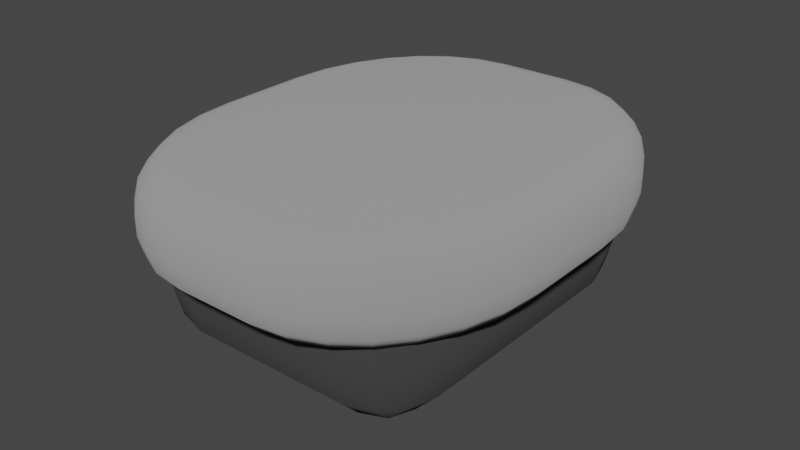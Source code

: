 # Source: RobotBody.blend  (saved by Blender 3.4.6; exported with 4.5.12 LTS)
import bpy
from mathutils import Matrix  # noqa: F401  (used for matrix-valued properties, if any)

bpy.ops.wm.read_factory_settings(use_empty=True)
scene = bpy.context.scene
scene.name = 'Scene'

# ---- collections
col_robot_underbody = bpy.data.collections.new('Robot Underbody'); scene.collection.children.link(col_robot_underbody)

# ---- materials (node trees are filled in below, after node groups)
mat_plattform = bpy.data.materials.new('Plattform')
mat_plattform.alpha_threshold = 0.0
mat_plattform.use_transparent_shadow = False
mat_plattform.roughness = 0.5
mat_plattform.line_color = (0.0, 0.0, 0.0, 1.0)
mat_underbody = bpy.data.materials.new('Underbody')
mat_underbody.alpha_threshold = 0.0
mat_underbody.use_transparent_shadow = False
mat_underbody.roughness = 0.5
mat_underbody.line_color = (0.0, 0.0, 0.0, 1.0)

# ---- node groups
ng_auto_smooth = bpy.data.node_groups.new('Auto Smooth', 'GeometryNodeTree')
_s = ng_auto_smooth.interface.new_socket(name='Geometry', in_out='OUTPUT', socket_type='NodeSocketGeometry')
_s = ng_auto_smooth.interface.new_socket(name='Geometry', in_out='INPUT', socket_type='NodeSocketGeometry')
_s = ng_auto_smooth.interface.new_socket(name='Angle', in_out='INPUT', socket_type='NodeSocketFloat')
_s.subtype = 'ANGLE'
_s.min_value = 0.0
_s.max_value = 3.142
ng_auto_smooth.is_modifier = True
_N = ng_auto_smooth.nodes; _L = ng_auto_smooth.links
n0 = _N.new('NodeGroupOutput'); n0.name = 'Group Output'; n0.location = (480, -100)
n1 = _N.new('NodeGroupInput'); n1.name = 'Group Input'; n1.location = (-420, -300)
n2 = _N.new('NodeGroupInput'); n2.name = 'Group Input.001'; n2.location = (-60, -100)
n3 = _N.new('GeometryNodeSetShadeSmooth'); n3.name = 'Set Shade Smooth'; n3.location = (120, -100)
n3.domain = 'EDGE'
n4 = _N.new('GeometryNodeSetShadeSmooth'); n4.name = 'Set Shade Smooth.001'; n4.location = (300, -100)
n5 = _N.new('GeometryNodeInputMeshEdgeAngle'); n5.name = 'Edge Angle'; n5.location = (-420, -220)
n6 = _N.new('GeometryNodeInputEdgeSmooth'); n6.name = 'Is Edge Smooth'; n6.location = (-60, -160)
n7 = _N.new('GeometryNodeInputShadeSmooth'); n7.name = 'Is Face Smooth'; n7.location = (-240, -340)
n8 = _N.new('FunctionNodeBooleanMath'); n8.name = 'Boolean Math'; n8.location = (-60, -220)
n9 = _N.new('FunctionNodeCompare'); n9.name = 'Compare'; n9.location = (-240, -180)
n9.operation = 'LESS_EQUAL'
_L.new(n5.outputs[0], n9.inputs[0])
_L.new(n4.outputs[0], n0.inputs[0])
_L.new(n1.outputs[1], n9.inputs[1])
_L.new(n9.outputs[0], n8.inputs[0])
_L.new(n7.outputs[0], n8.inputs[1])
_L.new(n2.outputs[0], n3.inputs[0])
_L.new(n6.outputs[0], n3.inputs[1])
_L.new(n3.outputs[0], n4.inputs[0])
_L.new(n8.outputs[0], n3.inputs[2])
n0.is_active_output = True

# ---- material node trees
mat_plattform.use_nodes = True; mat_plattform.node_tree.nodes.clear()
_N = mat_plattform.node_tree.nodes; _L = mat_plattform.node_tree.links
n0 = _N.new('ShaderNodeOutputMaterial'); n0.name = 'Material Output'; n0.location = (300, 300)
n1 = _N.new('ShaderNodeBsdfDiffuse'); n1.name = 'Diffuse BSDF'; n1.location = (10, 300)
n1.inputs[0].default_value = (0.3, 0.3, 0.3, 1.0)
n1.inputs[1].default_value = 0.5
_L.new(n1.outputs[0], n0.inputs[0])
n0.is_active_output = True
mat_underbody.use_nodes = True; mat_underbody.node_tree.nodes.clear()
_N = mat_underbody.node_tree.nodes; _L = mat_underbody.node_tree.links
n0 = _N.new('ShaderNodeOutputMaterial'); n0.name = 'Material Output'; n0.location = (300, 300)
n1 = _N.new('ShaderNodeBsdfDiffuse'); n1.name = 'Diffuse BSDF'; n1.location = (10, 300)
n1.inputs[0].default_value = (0.04955, 0.04955, 0.04955, 1.0)
n1.inputs[1].default_value = 0.5
_L.new(n1.outputs[0], n0.inputs[0])
n0.is_active_output = True

# ---- world
world_world = bpy.data.worlds.new('World'); scene.world = world_world
world_world.use_nodes = True; world_world.node_tree.nodes.clear()
_N = world_world.node_tree.nodes; _L = world_world.node_tree.links
n0 = _N.new('ShaderNodeOutputWorld'); n0.name = 'World Output'; n0.location = (300, 300)
n1 = _N.new('ShaderNodeBackground'); n1.name = 'Background'; n1.location = (10, 300)
n1.inputs[0].default_value = (0.05088, 0.05088, 0.05088, 1.0)
_L.new(n1.outputs[0], n0.inputs[0])
n0.is_active_output = True
world_world.color = (0.05088, 0.05088, 0.05088)
world_world.use_sun_shadow = False
world_world.sun_shadow_jitter_overblur = 0.0

# ---- meshes
me_cube_004 = bpy.data.meshes.new('Cube.004')
me_cube_004.from_pydata([(-0.4775, -2.1, -0.5), (-0.5, -2.5, -0.1), (-0.4888, -2.3, -0.4464), (-0.497, -2.446, -0.3), (-2.1, -0.4775, -0.5), (-2.5, -0.5, -0.1), (-2.3, -0.4888, -0.4464), (-2.446, -0.497, -0.3), (-0.8555, -2.057, -0.5), (-0.945, -2.45, -0.1), (-0.9003, -2.254, -0.4464), (-0.933, -2.397, -0.3), (-1.193, -1.939, -0.5), (-1.368, -2.302, -0.1), (-1.28, -2.121, -0.4464), (-1.344, -2.253, -0.3), (-1.496, -1.749, -0.5), (-1.747, -2.064, -0.1), (-1.621, -1.906, -0.4464), (-1.713, -2.021, -0.3), (-1.749, -1.496, -0.5), (-2.064, -1.747, -0.1), (-1.906, -1.621, -0.4464), (-2.021, -1.713, -0.3), (-1.939, -1.193, -0.5), (-2.302, -1.368, -0.1), (-2.121, -1.28, -0.4464), (-2.253, -1.344, -0.3), (-2.057, -0.8555, -0.5), (-2.45, -0.945, -0.1), (-2.254, -0.9003, -0.4464), (-2.397, -0.933, -0.3), (-2.1, -0.4775, 0.5), (-2.5, -0.5, 0.1), (-2.3, -0.4888, 0.4464), (-2.446, -0.497, 0.3), (-0.4775, -2.1, 0.5), (-0.5, -2.5, 0.1), (-0.4888, -2.3, 0.4464), (-0.497, -2.446, 0.3), (-2.057, -0.8555, 0.5), (-2.45, -0.945, 0.1), (-2.254, -0.9003, 0.4464), (-2.397, -0.933, 0.3), (-1.939, -1.193, 0.5), (-2.302, -1.368, 0.1), (-2.121, -1.28, 0.4464), (-2.253, -1.344, 0.3), (-1.749, -1.496, 0.5), (-2.064, -1.747, 0.1), (-1.906, -1.621, 0.4464), (-2.021, -1.713, 0.3), (-1.496, -1.749, 0.5), (-1.747, -2.064, 0.1), (-1.621, -1.906, 0.4464), (-1.713, -2.021, 0.3), (-1.193, -1.939, 0.5), (-1.368, -2.302, 0.1), (-1.28, -2.121, 0.4464), (-1.344, -2.253, 0.3), (-0.8555, -2.057, 0.5), (-0.945, -2.45, 0.1), (-0.9003, -2.254, 0.4464), (-0.933, -2.397, 0.3), (-2.1, 0.4775, -0.5), (-2.5, 0.5, -0.1), (-2.3, 0.4888, -0.4464), (-2.446, 0.497, -0.3), (-0.4775, 2.1, -0.5), (-0.5, 2.5, -0.1), (-0.4888, 2.3, -0.4464), (-0.497, 2.446, -0.3), (-2.057, 0.8555, -0.5), (-2.45, 0.945, -0.1), (-2.254, 0.9003, -0.4464), (-2.397, 0.933, -0.3), (-1.939, 1.193, -0.5), (-2.302, 1.368, -0.1), (-2.121, 1.28, -0.4464), (-2.253, 1.344, -0.3), (-1.749, 1.496, -0.5), (-2.064, 1.747, -0.1), (-1.906, 1.621, -0.4464), (-2.021, 1.713, -0.3), (-1.496, 1.749, -0.5), (-1.747, 2.064, -0.1), (-1.621, 1.906, -0.4464), (-1.713, 2.021, -0.3), (-1.193, 1.939, -0.5), (-1.368, 2.302, -0.1), (-1.28, 2.121, -0.4464), (-1.344, 2.253, -0.3), (-0.8555, 2.057, -0.5), (-0.945, 2.45, -0.1), (-0.9003, 2.254, -0.4464), (-0.933, 2.397, -0.3), (-0.4775, 2.1, 0.5), (-0.5, 2.5, 0.1), (-0.4888, 2.3, 0.4464), (-0.497, 2.446, 0.3), (-2.1, 0.4775, 0.5), (-2.5, 0.5, 0.1), (-2.3, 0.4888, 0.4464), (-2.446, 0.497, 0.3), (-0.8555, 2.057, 0.5), (-0.945, 2.45, 0.1), (-0.9003, 2.254, 0.4464), (-0.933, 2.397, 0.3), (-1.193, 1.939, 0.5), (-1.368, 2.302, 0.1), (-1.28, 2.121, 0.4464), (-1.344, 2.253, 0.3), (-1.496, 1.749, 0.5), (-1.747, 2.064, 0.1), (-1.621, 1.906, 0.4464), (-1.713, 2.021, 0.3), (-1.749, 1.496, 0.5), (-2.064, 1.747, 0.1), (-1.906, 1.621, 0.4464), (-2.021, 1.713, 0.3), (-1.939, 1.193, 0.5), (-2.302, 1.368, 0.1), (-2.121, 1.28, 0.4464), (-2.253, 1.344, 0.3), (-2.057, 0.8555, 0.5), (-2.45, 0.945, 0.1), (-2.254, 0.9003, 0.4464), (-2.397, 0.933, 0.3), (2.1, -0.4775, -0.5), (2.5, -0.5, -0.1), (2.3, -0.4888, -0.4464), (2.446, -0.497, -0.3), (0.4775, -2.1, -0.5), (0.5, -2.5, -0.1), (0.4888, -2.3, -0.4464), (0.497, -2.446, -0.3), (2.057, -0.8555, -0.5), (2.45, -0.945, -0.1), (2.254, -0.9003, -0.4464), (2.397, -0.933, -0.3), (1.939, -1.193, -0.5), (2.302, -1.368, -0.1), (2.121, -1.28, -0.4464), (2.253, -1.344, -0.3), (1.749, -1.496, -0.5), (2.064, -1.747, -0.1), (1.906, -1.621, -0.4464), (2.021, -1.713, -0.3), (1.496, -1.749, -0.5), (1.747, -2.064, -0.1), (1.621, -1.906, -0.4464), (1.713, -2.021, -0.3), (1.193, -1.939, -0.5), (1.368, -2.302, -0.1), (1.28, -2.121, -0.4464), (1.344, -2.253, -0.3), (0.8555, -2.057, -0.5), (0.945, -2.45, -0.1), (0.9003, -2.254, -0.4464), (0.933, -2.397, -0.3), (0.4775, -2.1, 0.5), (0.5, -2.5, 0.1), (0.4888, -2.3, 0.4464), (0.497, -2.446, 0.3), (2.1, -0.4775, 0.5), (2.5, -0.5, 0.1), (2.3, -0.4888, 0.4464), (2.446, -0.497, 0.3), (0.8555, -2.057, 0.5), (0.945, -2.45, 0.1), (0.9003, -2.254, 0.4464), (0.933, -2.397, 0.3), (1.193, -1.939, 0.5), (1.368, -2.302, 0.1), (1.28, -2.121, 0.4464), (1.344, -2.253, 0.3), (1.496, -1.749, 0.5), (1.747, -2.064, 0.1), (1.621, -1.906, 0.4464), (1.713, -2.021, 0.3), (1.749, -1.496, 0.5), (2.064, -1.747, 0.1), (1.906, -1.621, 0.4464), (2.021, -1.713, 0.3), (1.939, -1.193, 0.5), (2.302, -1.368, 0.1), (2.121, -1.28, 0.4464), (2.253, -1.344, 0.3), (2.057, -0.8555, 0.5), (2.45, -0.945, 0.1), (2.254, -0.9003, 0.4464), (2.397, -0.933, 0.3), (0.4775, 2.1, -0.5), (0.5, 2.5, -0.1), (0.4888, 2.3, -0.4464), (0.497, 2.446, -0.3), (2.1, 0.4775, -0.5), (2.5, 0.5, -0.1), (2.3, 0.4888, -0.4464), (2.446, 0.497, -0.3), (0.8555, 2.057, -0.5), (0.945, 2.45, -0.1), (0.9003, 2.254, -0.4464), (0.933, 2.397, -0.3), (1.193, 1.939, -0.5), (1.368, 2.302, -0.1), (1.28, 2.121, -0.4464), (1.344, 2.253, -0.3), (1.496, 1.749, -0.5), (1.747, 2.064, -0.1), (1.621, 1.906, -0.4464), (1.713, 2.021, -0.3), (1.749, 1.496, -0.5), (2.064, 1.747, -0.1), (1.906, 1.621, -0.4464), (2.021, 1.713, -0.3), (1.939, 1.193, -0.5), (2.302, 1.368, -0.1), (2.121, 1.28, -0.4464), (2.253, 1.344, -0.3), (2.057, 0.8555, -0.5), (2.45, 0.945, -0.1), (2.254, 0.9003, -0.4464), (2.397, 0.933, -0.3), (2.1, 0.4775, 0.5), (2.5, 0.5, 0.1), (2.3, 0.4888, 0.4464), (2.446, 0.497, 0.3), (0.4775, 2.1, 0.5), (0.5, 2.5, 0.1), (0.4888, 2.3, 0.4464), (0.497, 2.446, 0.3), (2.057, 0.8555, 0.5), (2.45, 0.945, 0.1), (2.254, 0.9003, 0.4464), (2.397, 0.933, 0.3), (1.939, 1.193, 0.5), (2.302, 1.368, 0.1), (2.121, 1.28, 0.4464), (2.253, 1.344, 0.3), (1.749, 1.496, 0.5), (2.064, 1.747, 0.1), (1.906, 1.621, 0.4464), (2.021, 1.713, 0.3), (1.496, 1.749, 0.5), (1.747, 2.064, 0.1), (1.621, 1.906, 0.4464), (1.713, 2.021, 0.3), (1.193, 1.939, 0.5), (1.368, 2.302, 0.1), (1.28, 2.121, 0.4464), (1.344, 2.253, 0.3), (0.8555, 2.057, 0.5), (0.945, 2.45, 0.1), (0.9003, 2.254, 0.4464), (0.933, 2.397, 0.3), (-1.078, -1.269, -1.546), (-1.078, -1.983, -0.8321), (-1.959, -1.269, -0.8321), (-1.078, -1.626, -1.451), (-1.518, -1.269, -1.451), (-1.499, -1.611, -1.358), (-1.518, -1.888, -0.8321), (-1.078, -1.888, -1.189), (-1.499, -1.795, -1.174), (-1.842, -1.269, -1.189), (-1.842, -1.626, -0.8321), (-1.727, -1.611, -1.174), (-1.078, -1.983, -0.6735), (-1.078, -1.269, 0.0405), (-1.959, -1.269, -0.6735), (-1.078, -1.888, -0.317), (-1.518, -1.888, -0.6735), (-1.499, -1.795, -0.332), (-1.518, -1.269, -0.05489), (-1.078, -1.626, -0.05489), (-1.499, -1.611, -0.1475), (-1.842, -1.626, -0.6735), (-1.842, -1.269, -0.317), (-1.727, -1.611, -0.332), (-1.078, 1.269, -1.546), (-1.959, 1.269, -0.8321), (-1.078, 1.983, -0.8321), (-1.518, 1.269, -1.451), (-1.078, 1.626, -1.451), (-1.499, 1.611, -1.358), (-1.842, 1.626, -0.8321), (-1.842, 1.269, -1.189), (-1.727, 1.611, -1.174), (-1.078, 1.888, -1.189), (-1.518, 1.888, -0.8321), (-1.499, 1.795, -1.174), (-1.078, 1.269, 0.0405), (-1.078, 1.983, -0.6735), (-1.959, 1.269, -0.6735), (-1.078, 1.626, -0.05489), (-1.518, 1.269, -0.05489), (-1.499, 1.611, -0.1475), (-1.518, 1.888, -0.6735), (-1.078, 1.888, -0.317), (-1.499, 1.795, -0.332), (-1.842, 1.269, -0.317), (-1.842, 1.626, -0.6735), (-1.727, 1.611, -0.332), (1.078, -1.269, -1.546), (1.959, -1.269, -0.8321), (1.078, -1.983, -0.8321), (1.518, -1.269, -1.451), (1.078, -1.626, -1.451), (1.499, -1.611, -1.358), (1.842, -1.626, -0.8321), (1.842, -1.269, -1.189), (1.727, -1.611, -1.174), (1.078, -1.888, -1.189), (1.518, -1.888, -0.8321), (1.499, -1.795, -1.174), (1.078, -1.269, 0.0405), (1.078, -1.983, -0.6735), (1.959, -1.269, -0.6735), (1.078, -1.626, -0.05489), (1.518, -1.269, -0.05489), (1.499, -1.611, -0.1475), (1.518, -1.888, -0.6735), (1.078, -1.888, -0.317), (1.499, -1.795, -0.332), (1.842, -1.269, -0.317), (1.842, -1.626, -0.6735), (1.727, -1.611, -0.332), (1.078, 1.269, -1.546), (1.078, 1.983, -0.8321), (1.959, 1.269, -0.8321), (1.078, 1.626, -1.451), (1.518, 1.269, -1.451), (1.499, 1.611, -1.358), (1.518, 1.888, -0.8321), (1.078, 1.888, -1.189), (1.499, 1.795, -1.174), (1.842, 1.269, -1.189), (1.842, 1.626, -0.8321), (1.727, 1.611, -1.174), (1.078, 1.269, 0.0405), (1.959, 1.269, -0.6735), (1.078, 1.983, -0.6735), (1.518, 1.269, -0.05489), (1.078, 1.626, -0.05489), (1.499, 1.611, -0.1475), (1.842, 1.626, -0.6735), (1.842, 1.269, -0.317), (1.727, 1.611, -0.332), (1.078, 1.888, -0.317), (1.518, 1.888, -0.6735), (1.499, 1.795, -0.332)], [], [(29, 41, 33, 5), (161, 133, 157, 169), (125, 73, 65, 101), (9, 61, 57, 13), (121, 77, 73, 125), (133, 161, 37, 1), (13, 57, 53, 17), (17, 53, 49, 21), (21, 49, 45, 25), (25, 45, 41, 29), (224, 232, 236, 240, 244, 248, 252, 228, 96, 104, 108, 112, 116, 120, 124, 100, 32, 40, 44, 48, 52, 56, 60, 36, 160, 168, 172, 176, 180, 184, 188, 164), (5, 33, 101, 65), (69, 97, 229, 193), (189, 137, 129, 165), (105, 93, 89, 109), (109, 89, 85, 113), (113, 85, 81, 117), (117, 81, 77, 121), (97, 69, 93, 105), (249, 205, 201, 253), (233, 221, 217, 237), (237, 217, 213, 241), (241, 213, 209, 245), (245, 209, 205, 249), (225, 197, 221, 233), (185, 141, 137, 189), (253, 201, 193, 229), (169, 157, 153, 173), (173, 153, 149, 177), (177, 149, 145, 181), (181, 145, 141, 185), (197, 225, 165, 129), (1, 37, 61, 9), (8, 0, 2, 10), (10, 2, 3, 11), (11, 3, 1, 9), (36, 60, 62, 38), (38, 62, 63, 39), (39, 63, 61, 37), (12, 8, 10, 14), (14, 10, 11, 15), (15, 11, 9, 13), (60, 56, 58, 62), (62, 58, 59, 63), (63, 59, 57, 61), (16, 12, 14, 18), (18, 14, 15, 19), (19, 15, 13, 17), (56, 52, 54, 58), (58, 54, 55, 59), (59, 55, 53, 57), (20, 16, 18, 22), (22, 18, 19, 23), (23, 19, 17, 21), (52, 48, 50, 54), (54, 50, 51, 55), (55, 51, 49, 53), (24, 20, 22, 26), (26, 22, 23, 27), (27, 23, 21, 25), (48, 44, 46, 50), (50, 46, 47, 51), (51, 47, 45, 49), (28, 24, 26, 30), (30, 26, 27, 31), (31, 27, 25, 29), (44, 40, 42, 46), (46, 42, 43, 47), (47, 43, 41, 45), (4, 28, 30, 6), (6, 30, 31, 7), (7, 31, 29, 5), (40, 32, 34, 42), (42, 34, 35, 43), (43, 35, 33, 41), (104, 96, 98, 106), (106, 98, 99, 107), (107, 99, 97, 105), (68, 92, 94, 70), (70, 94, 95, 71), (71, 95, 93, 69), (108, 104, 106, 110), (110, 106, 107, 111), (111, 107, 105, 109), (92, 88, 90, 94), (94, 90, 91, 95), (95, 91, 89, 93), (112, 108, 110, 114), (114, 110, 111, 115), (115, 111, 109, 113), (88, 84, 86, 90), (90, 86, 87, 91), (91, 87, 85, 89), (116, 112, 114, 118), (118, 114, 115, 119), (119, 115, 113, 117), (84, 80, 82, 86), (86, 82, 83, 87), (87, 83, 81, 85), (120, 116, 118, 122), (122, 118, 119, 123), (123, 119, 117, 121), (80, 76, 78, 82), (82, 78, 79, 83), (83, 79, 77, 81), (124, 120, 122, 126), (126, 122, 123, 127), (127, 123, 121, 125), (76, 72, 74, 78), (78, 74, 75, 79), (79, 75, 73, 77), (100, 124, 126, 102), (102, 126, 127, 103), (103, 127, 125, 101), (72, 64, 66, 74), (74, 66, 67, 75), (75, 67, 65, 73), (232, 224, 226, 234), (234, 226, 227, 235), (235, 227, 225, 233), (196, 220, 222, 198), (198, 222, 223, 199), (199, 223, 221, 197), (236, 232, 234, 238), (238, 234, 235, 239), (239, 235, 233, 237), (220, 216, 218, 222), (222, 218, 219, 223), (223, 219, 217, 221), (240, 236, 238, 242), (242, 238, 239, 243), (243, 239, 237, 241), (216, 212, 214, 218), (218, 214, 215, 219), (219, 215, 213, 217), (244, 240, 242, 246), (246, 242, 243, 247), (247, 243, 241, 245), (212, 208, 210, 214), (214, 210, 211, 215), (215, 211, 209, 213), (248, 244, 246, 250), (250, 246, 247, 251), (251, 247, 245, 249), (208, 204, 206, 210), (210, 206, 207, 211), (211, 207, 205, 209), (252, 248, 250, 254), (254, 250, 251, 255), (255, 251, 249, 253), (204, 200, 202, 206), (206, 202, 203, 207), (207, 203, 201, 205), (228, 252, 254, 230), (230, 254, 255, 231), (231, 255, 253, 229), (200, 192, 194, 202), (202, 194, 195, 203), (203, 195, 193, 201), (168, 160, 162, 170), (170, 162, 163, 171), (171, 163, 161, 169), (132, 156, 158, 134), (134, 158, 159, 135), (135, 159, 157, 133), (172, 168, 170, 174), (174, 170, 171, 175), (175, 171, 169, 173), (156, 152, 154, 158), (158, 154, 155, 159), (159, 155, 153, 157), (176, 172, 174, 178), (178, 174, 175, 179), (179, 175, 173, 177), (152, 148, 150, 154), (154, 150, 151, 155), (155, 151, 149, 153), (180, 176, 178, 182), (182, 178, 179, 183), (183, 179, 177, 181), (148, 144, 146, 150), (150, 146, 147, 151), (151, 147, 145, 149), (184, 180, 182, 186), (186, 182, 183, 187), (187, 183, 181, 185), (144, 140, 142, 146), (146, 142, 143, 147), (147, 143, 141, 145), (188, 184, 186, 190), (190, 186, 187, 191), (191, 187, 185, 189), (140, 136, 138, 142), (142, 138, 139, 143), (143, 139, 137, 141), (164, 188, 190, 166), (166, 190, 191, 167), (167, 191, 189, 165), (136, 128, 130, 138), (138, 130, 131, 139), (139, 131, 129, 137), (5, 65, 67, 7), (7, 67, 66, 6), (6, 66, 64, 4), (69, 193, 195, 71), (71, 195, 194, 70), (70, 194, 192, 68), (197, 129, 131, 199), (199, 131, 130, 198), (198, 130, 128, 196), (133, 1, 3, 135), (135, 3, 2, 134), (134, 2, 0, 132), (32, 100, 102, 34), (34, 102, 103, 35), (35, 103, 101, 33), (160, 36, 38, 162), (162, 38, 39, 163), (163, 39, 37, 161), (165, 225, 227, 167), (167, 227, 226, 166), (166, 226, 224, 164), (229, 97, 99, 231), (231, 99, 98, 230), (230, 98, 96, 228), (64, 72, 76, 80, 84, 88, 92, 68, 192, 200, 204, 208, 212, 216, 220, 196, 128, 136, 140, 144, 148, 152, 156, 132, 0, 8, 12, 16, 20, 24, 28, 4), (306, 317, 268, 257), (330, 341, 318, 305), (340, 292, 269, 316), (258, 270, 294, 281), (282, 293, 342, 329), (256, 259, 261, 260), (259, 263, 264, 261), (257, 262, 264, 263), (262, 266, 267, 264), (258, 265, 267, 266), (265, 260, 261, 267), (261, 264, 267), (268, 271, 273, 272), (271, 275, 276, 273), (269, 274, 276, 275), (274, 278, 279, 276), (270, 277, 279, 278), (277, 272, 273, 279), (273, 276, 279), (280, 283, 285, 284), (283, 287, 288, 285), (281, 286, 288, 287), (286, 290, 291, 288), (282, 289, 291, 290), (289, 284, 285, 291), (285, 288, 291), (292, 295, 297, 296), (295, 299, 300, 297), (293, 298, 300, 299), (298, 302, 303, 300), (294, 301, 303, 302), (301, 296, 297, 303), (297, 300, 303), (304, 307, 309, 308), (307, 311, 312, 309), (305, 310, 312, 311), (310, 314, 315, 312), (306, 313, 315, 314), (313, 308, 309, 315), (309, 312, 315), (316, 319, 321, 320), (319, 323, 324, 321), (317, 322, 324, 323), (322, 326, 327, 324), (318, 325, 327, 326), (325, 320, 321, 327), (321, 324, 327), (328, 331, 333, 332), (331, 335, 336, 333), (329, 334, 336, 335), (334, 338, 339, 336), (330, 337, 339, 338), (337, 332, 333, 339), (333, 336, 339), (340, 343, 345, 344), (343, 347, 348, 345), (341, 346, 348, 347), (346, 350, 351, 348), (342, 349, 351, 350), (349, 344, 345, 351), (345, 348, 351), (280, 256, 260, 283), (283, 260, 265, 287), (287, 265, 258, 281), (257, 268, 272, 262), (262, 272, 277, 266), (266, 277, 270, 258), (269, 292, 296, 274), (274, 296, 301, 278), (278, 301, 294, 270), (293, 282, 290, 298), (298, 290, 286, 302), (302, 286, 281, 294), (328, 280, 284, 331), (331, 284, 289, 335), (335, 289, 282, 329), (292, 340, 344, 295), (295, 344, 349, 299), (299, 349, 342, 293), (341, 330, 338, 346), (346, 338, 334, 350), (350, 334, 329, 342), (304, 328, 332, 307), (307, 332, 337, 311), (311, 337, 330, 305), (340, 316, 320, 343), (343, 320, 325, 347), (347, 325, 318, 341), (317, 306, 314, 322), (322, 314, 310, 326), (326, 310, 305, 318), (256, 304, 308, 259), (259, 308, 313, 263), (263, 313, 306, 257), (316, 269, 275, 319), (319, 275, 271, 323), (323, 271, 268, 317), (280, 328, 304, 256)])
me_cube_004.polygons.foreach_set('use_smooth', [True] * 324)
me_cube_004.polygons.foreach_set('material_index', [0, 0, 0, 0, 0, 0, 0, 0, 0, 0, 0, 0, 0, 0, 0, 0, 0, 0, 0, 0, 0, 0, 0, 0, 0, 0, 0, 0, 0, 0, 0, 0, 0, 0, 0, 0, 0, 0, 0, 0, 0, 0, 0, 0, 0, 0, 0, 0, 0, 0, 0, 0, 0, 0, 0, 0, 0, 0, 0, 0, 0, 0, 0, 0, 0, 0, 0, 0, 0, 0, 0, 0, 0, 0, 0, 0, 0, 0, 0, 0, 0, 0, 0, 0, 0, 0, 0, 0, 0, 0, 0, 0, 0, 0, 0, 0, 0, 0, 0, 0, 0, 0, 0, 0, 0, 0, 0, 0, 0, 0, 0, 0, 0, 0, 0, 0, 0, 0, 0, 0, 0, 0, 0, 0, 0, 0, 0, 0, 0, 0, 0, 0, 0, 0, 0, 0, 0, 0, 0, 0, 0, 0, 0, 0, 0, 0, 0, 0, 0, 0, 0, 0, 0, 0, 0, 0, 0, 0, 0, 0, 0, 0, 0, 0, 0, 0, 0, 0, 0, 0, 0, 0, 0, 0, 0, 0, 0, 0, 0, 0, 0, 0, 0, 0, 0, 0, 0, 0, 0, 0, 0, 0, 0, 0, 0, 0, 0, 0, 0, 0, 0, 0, 0, 0, 0, 0, 0, 0, 0, 0, 0, 0, 0, 0, 0, 0, 0, 0, 0, 0, 0, 0, 0, 0, 0, 0, 1, 1, 1, 1, 1, 1, 1, 1, 1, 1, 1, 1, 1, 1, 1, 1, 1, 1, 1, 1, 1, 1, 1, 1, 1, 1, 1, 1, 1, 1, 1, 1, 1, 1, 1, 1, 1, 1, 1, 1, 1, 1, 1, 1, 1, 1, 1, 1, 1, 1, 1, 1, 1, 1, 1, 1, 1, 1, 1, 1, 1, 1, 1, 1, 1, 1, 1, 1, 1, 1, 1, 1, 1, 1, 1, 1, 1, 1, 1, 1, 1, 1, 1, 1, 1, 1, 1, 1, 1, 1, 1, 1, 1, 1, 1, 1, 1, 1])
_uv = me_cube_004.uv_layers.new(name='UVMap')
_uv.uv.foreach_set('vector', [0.475, 0.07775, 0.525, 0.07775, 0.525, 0.1, 0.475, 0.1, 0.525, 0.85, 0.475, 0.85, 0.475, 0.8277, 0.525, 0.8277, 0.525, 0.1723, 0.475, 0.1723, 0.475, 0.15, 0.525, 0.15, 0.475, 0.9223, 0.525, 0.9223, 0.525, 0.9434, 0.475, 0.9434, 0.525, 0.1934, 0.475, 0.1934, 0.475, 0.1723, 0.525, 0.1723, 0.475, 0.85, 0.525, 0.85, 0.525, 0.9, 0.475, 0.9, 0.475, 0.9434, 0.525, 0.9434, 0.525, 1.0, 0.475, 1.0, 0.475, 0.0, 0.525, 0.0, 0.525, 0.03765, 0.475, 0.03765, 0.475, 0.03765, 0.525, 0.03765, 0.525, 0.05661, 0.475, 0.05661, 0.475, 0.05661, 0.525, 0.05661, 0.525, 0.07775, 0.475, 0.07775, 0.645, 0.6011, 0.6471, 0.5822, 0.653, 0.5653, 0.6626, 0.5502, 0.6752, 0.5376, 0.6903, 0.528, 0.7072, 0.5221, 0.7261, 0.52, 0.7739, 0.52, 0.7928, 0.5221, 0.8097, 0.528, 0.8248, 0.5376, 0.8374, 0.5502, 0.847, 0.5653, 0.8529, 0.5822, 0.855, 0.6011, 0.855, 0.6489, 0.8529, 0.6678, 0.847, 0.6847, 0.8374, 0.6998, 0.8248, 0.7124, 0.8097, 0.722, 0.7928, 0.7279, 0.7739, 0.73, 0.7261, 0.73, 0.7072, 0.7279, 0.6903, 0.722, 0.6752, 0.7124, 0.6626, 0.6998, 0.653, 0.6847, 0.6471, 0.6678, 0.645, 0.6489, 0.475, 0.1, 0.525, 0.1, 0.525, 0.15, 0.475, 0.15, 0.475, 0.35, 0.525, 0.35, 0.525, 0.4, 0.475, 0.4, 0.525, 0.6723, 0.475, 0.6723, 0.475, 0.65, 0.525, 0.65, 0.525, 0.3277, 0.475, 0.3277, 0.475, 0.3066, 0.525, 0.3066, 0.525, 0.3066, 0.475, 0.3066, 0.475, 0.2877, 0.525, 0.2877, 0.525, 0.2877, 0.475, 0.2877, 0.475, 0.2123, 0.525, 0.2123, 0.525, 0.2123, 0.475, 0.2123, 0.475, 0.1934, 0.525, 0.1934, 0.525, 0.35, 0.475, 0.35, 0.475, 0.3277, 0.525, 0.3277, 0.525, 0.4434, 0.475, 0.4434, 0.475, 0.4223, 0.525, 0.4223, 0.525, 0.5777, 0.475, 0.5777, 0.475, 0.5566, 0.525, 0.5566, 0.525, 0.5566, 0.475, 0.5566, 0.475, 0.5377, 0.525, 0.5377, 0.525, 0.5377, 0.475, 0.5377, 0.475, 0.4623, 0.525, 0.4623, 0.525, 0.4623, 0.475, 0.4623, 0.475, 0.4434, 0.525, 0.4434, 0.525, 0.6, 0.475, 0.6, 0.475, 0.5777, 0.525, 0.5777, 0.525, 0.6934, 0.475, 0.6934, 0.475, 0.6723, 0.525, 0.6723, 0.525, 0.4223, 0.475, 0.4223, 0.475, 0.4, 0.525, 0.4, 0.525, 0.8277, 0.475, 0.8277, 0.475, 0.8066, 0.525, 0.8066, 0.525, 0.8066, 0.475, 0.8066, 0.475, 0.7877, 0.525, 0.7877, 0.525, 0.7877, 0.475, 0.7877, 0.475, 0.7123, 0.525, 0.7123, 0.525, 0.7123, 0.475, 0.7123, 0.475, 0.6934, 0.525, 0.6934, 0.475, 0.6, 0.525, 0.6, 0.525, 0.65, 0.475, 0.65, 0.475, 0.9, 0.525, 0.9, 0.525, 0.9223, 0.475, 0.9223, 0.2072, 0.7279, 0.2261, 0.73, 0.2256, 0.74, 0.205, 0.7377, 0.205, 0.7377, 0.2256, 0.74, 0.2249, 0.75, 0.203, 0.7475, 0.375, 0.922, 0.375, 0.9001, 0.475, 0.9, 0.475, 0.9223, 0.7739, 0.73, 0.7928, 0.7279, 0.7961, 0.7476, 0.7756, 0.7499, 0.625, 0.9006, 0.625, 0.9211, 0.575, 0.922, 0.575, 0.9001, 0.575, 0.9001, 0.575, 0.922, 0.525, 0.9223, 0.525, 0.9, 0.1903, 0.722, 0.2072, 0.7279, 0.205, 0.7377, 0.186, 0.731, 0.186, 0.731, 0.205, 0.7377, 0.2025, 0.7474, 0.1819, 0.7402, 0.375, 0.9431, 0.375, 0.9225, 0.475, 0.9223, 0.475, 0.9434, 0.7928, 0.7279, 0.8097, 0.722, 0.8173, 0.7405, 0.7983, 0.7471, 0.625, 0.9233, 0.625, 0.9423, 0.575, 0.9431, 0.575, 0.9225, 0.575, 0.9225, 0.575, 0.9431, 0.525, 0.9434, 0.525, 0.9223, 0.1752, 0.7124, 0.1903, 0.722, 0.186, 0.731, 0.1689, 0.7203, 0.1689, 0.7203, 0.186, 0.731, 0.1814, 0.7399, 0.1629, 0.7283, 0.375, 0.9992, 0.375, 0.9442, 0.475, 0.9434, 0.475, 1.0, 0.8097, 0.722, 0.8248, 0.7124, 0.8364, 0.7288, 0.8193, 0.7395, 0.625, 0.9462, 0.625, 0.9972, 0.575, 0.9992, 0.575, 0.9442, 0.575, 0.9442, 0.575, 0.9992, 0.525, 1.0, 0.525, 0.9434, 0.1626, 0.6998, 0.1752, 0.7124, 0.1689, 0.7203, 0.1547, 0.7061, 0.1547, 0.7061, 0.1689, 0.7203, 0.1624, 0.728, 0.147, 0.7126, 0.375, 0.03714, 0.375, 0.0005076, 0.475, 0.0, 0.475, 0.03765, 0.8248, 0.7124, 0.8374, 0.6998, 0.8524, 0.7131, 0.8381, 0.7274, 0.625, 0.001894, 0.625, 0.03576, 0.575, 0.03714, 0.575, 0.0005076, 0.575, 0.0005076, 0.575, 0.03714, 0.525, 0.03765, 0.525, 0.0, 0.153, 0.6847, 0.1626, 0.6998, 0.1547, 0.7061, 0.144, 0.689, 0.144, 0.689, 0.1547, 0.7061, 0.1467, 0.7121, 0.1351, 0.6936, 0.375, 0.05636, 0.375, 0.03791, 0.475, 0.03765, 0.475, 0.05661, 0.8374, 0.6998, 0.847, 0.6847, 0.8645, 0.6943, 0.8538, 0.7114, 0.625, 0.03861, 0.625, 0.05566, 0.575, 0.05636, 0.575, 0.03791, 0.575, 0.03791, 0.575, 0.05636, 0.525, 0.05661, 0.525, 0.03765, 0.1471, 0.6678, 0.153, 0.6847, 0.144, 0.689, 0.1373, 0.67, 0.1373, 0.67, 0.144, 0.689, 0.1348, 0.6931, 0.1276, 0.6725, 0.375, 0.07746, 0.375, 0.0569, 0.475, 0.05661, 0.475, 0.07775, 0.847, 0.6847, 0.8529, 0.6678, 0.8721, 0.6733, 0.8655, 0.6923, 0.625, 0.05768, 0.625, 0.07668, 0.575, 0.07746, 0.575, 0.0569, 0.575, 0.0569, 0.575, 0.07746, 0.525, 0.07775, 0.525, 0.05661, 0.145, 0.6489, 0.1471, 0.6678, 0.1373, 0.67, 0.135, 0.6494, 0.135, 0.6494, 0.1373, 0.67, 0.1275, 0.672, 0.125, 0.6501, 0.375, 0.09985, 0.375, 0.07805, 0.475, 0.07775, 0.475, 0.1, 0.8529, 0.6678, 0.855, 0.6489, 0.8749, 0.6506, 0.8726, 0.6711, 0.625, 0.07887, 0.625, 0.09944, 0.575, 0.09985, 0.575, 0.07805, 0.575, 0.07805, 0.575, 0.09985, 0.525, 0.1, 0.525, 0.07775, 0.7928, 0.5221, 0.7739, 0.52, 0.7756, 0.5001, 0.7961, 0.5024, 0.625, 0.3289, 0.625, 0.3494, 0.575, 0.3499, 0.575, 0.328, 0.575, 0.328, 0.575, 0.3499, 0.525, 0.35, 0.525, 0.3277, 0.2261, 0.52, 0.2072, 0.5221, 0.205, 0.5123, 0.2256, 0.51, 0.2256, 0.51, 0.205, 0.5123, 0.203, 0.5025, 0.2249, 0.5, 0.375, 0.3499, 0.375, 0.328, 0.475, 0.3277, 0.475, 0.35, 0.8097, 0.528, 0.7928, 0.5221, 0.7983, 0.5029, 0.8173, 0.5095, 0.625, 0.3077, 0.625, 0.3267, 0.575, 0.3275, 0.575, 0.3069, 0.575, 0.3069, 0.575, 0.3275, 0.525, 0.3277, 0.525, 0.3066, 0.2072, 0.5221, 0.1903, 0.528, 0.186, 0.519, 0.205, 0.5123, 0.205, 0.5123, 0.186, 0.519, 0.1819, 0.5098, 0.2025, 0.5026, 0.375, 0.3275, 0.375, 0.3069, 0.475, 0.3066, 0.475, 0.3277, 0.8248, 0.5376, 0.8097, 0.528, 0.8193, 0.5105, 0.8364, 0.5212, 0.625, 0.2886, 0.625, 0.3057, 0.575, 0.3064, 0.575, 0.2879, 0.575, 0.2879, 0.575, 0.3064, 0.525, 0.3066, 0.525, 0.2877, 0.1903, 0.528, 0.1752, 0.5376, 0.1689, 0.5297, 0.186, 0.519, 0.186, 0.519, 0.1689, 0.5297, 0.1629, 0.5217, 0.1814, 0.5101, 0.375, 0.3064, 0.375, 0.2879, 0.475, 0.2877, 0.475, 0.3066, 0.8374, 0.5502, 0.8248, 0.5376, 0.8381, 0.5226, 0.8524, 0.5369, 0.625, 0.2161, 0.625, 0.2839, 0.575, 0.2866, 0.575, 0.2134, 0.575, 0.2134, 0.575, 0.2866, 0.525, 0.2877, 0.525, 0.2123, 0.1752, 0.5376, 0.1626, 0.5502, 0.1547, 0.5439, 0.1689, 0.5297, 0.1689, 0.5297, 0.1547, 0.5439, 0.147, 0.5374, 0.1624, 0.522, 0.375, 0.2866, 0.375, 0.2134, 0.475, 0.2123, 0.475, 0.2877, 0.847, 0.5653, 0.8374, 0.5502, 0.8538, 0.5386, 0.8645, 0.5557, 0.625, 0.1943, 0.625, 0.2114, 0.575, 0.2121, 0.575, 0.1936, 0.575, 0.1936, 0.575, 0.2121, 0.525, 0.2123, 0.525, 0.1934, 0.1626, 0.5502, 0.153, 0.5653, 0.144, 0.561, 0.1547, 0.5439, 0.1547, 0.5439, 0.144, 0.561, 0.1351, 0.5564, 0.1467, 0.5379, 0.375, 0.2121, 0.375, 0.1936, 0.475, 0.1934, 0.475, 0.2123, 0.8529, 0.5822, 0.847, 0.5653, 0.8655, 0.5577, 0.8721, 0.5767, 0.625, 0.1733, 0.625, 0.1923, 0.575, 0.1931, 0.575, 0.1725, 0.575, 0.1725, 0.575, 0.1931, 0.525, 0.1934, 0.525, 0.1723, 0.153, 0.5653, 0.1471, 0.5822, 0.1373, 0.58, 0.144, 0.561, 0.144, 0.561, 0.1373, 0.58, 0.1276, 0.5775, 0.1348, 0.5569, 0.375, 0.1931, 0.375, 0.1725, 0.475, 0.1723, 0.475, 0.1934, 0.855, 0.6011, 0.8529, 0.5822, 0.8726, 0.5789, 0.8749, 0.5994, 0.625, 0.1506, 0.625, 0.1711, 0.575, 0.172, 0.575, 0.1501, 0.575, 0.1501, 0.575, 0.172, 0.525, 0.1723, 0.525, 0.15, 0.1471, 0.5822, 0.145, 0.6011, 0.135, 0.6006, 0.1373, 0.58, 0.1373, 0.58, 0.135, 0.6006, 0.125, 0.5999, 0.1275, 0.578, 0.375, 0.172, 0.375, 0.1501, 0.475, 0.15, 0.475, 0.1723, 0.6471, 0.5822, 0.645, 0.6011, 0.635, 0.6006, 0.6373, 0.58, 0.6373, 0.58, 0.635, 0.6006, 0.575, 0.6, 0.575, 0.578, 0.575, 0.578, 0.575, 0.6, 0.525, 0.6, 0.525, 0.5777, 0.355, 0.6011, 0.3529, 0.5822, 0.3627, 0.58, 0.365, 0.6006, 0.365, 0.6006, 0.3627, 0.58, 0.425, 0.578, 0.425, 0.6, 0.425, 0.6, 0.425, 0.578, 0.475, 0.5777, 0.475, 0.6, 0.653, 0.5653, 0.6471, 0.5822, 0.6279, 0.5767, 0.6345, 0.5577, 0.625, 0.5577, 0.625, 0.5767, 0.575, 0.5775, 0.575, 0.5569, 0.575, 0.5569, 0.575, 0.5775, 0.525, 0.5777, 0.525, 0.5566, 0.3529, 0.5822, 0.347, 0.5653, 0.356, 0.561, 0.3627, 0.58, 0.3627, 0.58, 0.356, 0.561, 0.3652, 0.5569, 0.3724, 0.5775, 0.375, 0.5775, 0.375, 0.5569, 0.475, 0.5566, 0.475, 0.5777, 0.6626, 0.5502, 0.653, 0.5653, 0.6355, 0.5557, 0.6462, 0.5386, 0.625, 0.5386, 0.625, 0.5557, 0.575, 0.5564, 0.575, 0.5379, 0.575, 0.5379, 0.575, 0.5564, 0.525, 0.5566, 0.525, 0.5377, 0.347, 0.5653, 0.3374, 0.5502, 0.3453, 0.5439, 0.356, 0.561, 0.356, 0.561, 0.3453, 0.5439, 0.3533, 0.5379, 0.3649, 0.5564, 0.375, 0.5564, 0.375, 0.5379, 0.475, 0.5377, 0.475, 0.5566, 0.6752, 0.5376, 0.6626, 0.5502, 0.6476, 0.5369, 0.6619, 0.5226, 0.625, 0.4661, 0.625, 0.5339, 0.575, 0.5366, 0.575, 0.4634, 0.575, 0.4634, 0.575, 0.5366, 0.525, 0.5377, 0.525, 0.4623, 0.3374, 0.5502, 0.3248, 0.5376, 0.3311, 0.5297, 0.3453, 0.5439, 0.3453, 0.5439, 0.3311, 0.5297, 0.3376, 0.522, 0.353, 0.5374, 0.375, 0.5366, 0.375, 0.4634, 0.475, 0.4623, 0.475, 0.5377, 0.6903, 0.528, 0.6752, 0.5376, 0.6636, 0.5212, 0.6807, 0.5105, 0.625, 0.4443, 0.625, 0.4614, 0.575, 0.4621, 0.575, 0.4436, 0.575, 0.4436, 0.575, 0.4621, 0.525, 0.4623, 0.525, 0.4434, 0.3248, 0.5376, 0.3097, 0.528, 0.314, 0.519, 0.3311, 0.5297, 0.3311, 0.5297, 0.314, 0.519, 0.3186, 0.5101, 0.3371, 0.5217, 0.375, 0.4621, 0.375, 0.4436, 0.475, 0.4434, 0.475, 0.4623, 0.7072, 0.5221, 0.6903, 0.528, 0.6827, 0.5095, 0.7017, 0.5029, 0.625, 0.4233, 0.625, 0.4423, 0.575, 0.4431, 0.575, 0.4225, 0.575, 0.4225, 0.575, 0.4431, 0.525, 0.4434, 0.525, 0.4223, 0.3097, 0.528, 0.2928, 0.5221, 0.295, 0.5123, 0.314, 0.519, 0.314, 0.519, 0.295, 0.5123, 0.2975, 0.5026, 0.3181, 0.5098, 0.375, 0.4431, 0.375, 0.4225, 0.475, 0.4223, 0.475, 0.4434, 0.7261, 0.52, 0.7072, 0.5221, 0.7039, 0.5024, 0.7244, 0.5001, 0.625, 0.4006, 0.625, 0.4211, 0.575, 0.422, 0.575, 0.4001, 0.575, 0.4001, 0.575, 0.422, 0.525, 0.4223, 0.525, 0.4, 0.2928, 0.5221, 0.2739, 0.52, 0.2744, 0.51, 0.295, 0.5123, 0.295, 0.5123, 0.2744, 0.51, 0.2751, 0.5, 0.297, 0.5025, 0.375, 0.422, 0.375, 0.4001, 0.475, 0.4, 0.475, 0.4223, 0.7072, 0.7279, 0.7261, 0.73, 0.7244, 0.7499, 0.7039, 0.7476, 0.625, 0.8289, 0.625, 0.8494, 0.575, 0.8499, 0.575, 0.828, 0.575, 0.828, 0.575, 0.8499, 0.525, 0.85, 0.525, 0.8277, 0.2739, 0.73, 0.2928, 0.7279, 0.295, 0.7377, 0.2744, 0.74, 0.2744, 0.74, 0.295, 0.7377, 0.297, 0.7475, 0.2751, 0.75, 0.375, 0.8499, 0.375, 0.828, 0.475, 0.8277, 0.475, 0.85, 0.6903, 0.722, 0.7072, 0.7279, 0.7017, 0.7471, 0.6827, 0.7405, 0.625, 0.8077, 0.625, 0.8267, 0.575, 0.8275, 0.575, 0.8069, 0.575, 0.8069, 0.575, 0.8275, 0.525, 0.8277, 0.525, 0.8066, 0.2928, 0.7279, 0.3097, 0.722, 0.314, 0.731, 0.295, 0.7377, 0.295, 0.7377, 0.314, 0.731, 0.3181, 0.7402, 0.2975, 0.7474, 0.375, 0.8275, 0.375, 0.8069, 0.475, 0.8066, 0.475, 0.8277, 0.6752, 0.7124, 0.6903, 0.722, 0.6807, 0.7395, 0.6636, 0.7288, 0.625, 0.7886, 0.625, 0.8057, 0.575, 0.8064, 0.575, 0.7879, 0.575, 0.7879, 0.575, 0.8064, 0.525, 0.8066, 0.525, 0.7877, 0.3097, 0.722, 0.3248, 0.7124, 0.3311, 0.7203, 0.314, 0.731, 0.314, 0.731, 0.3311, 0.7203, 0.3371, 0.7283, 0.3186, 0.7399, 0.375, 0.8064, 0.375, 0.7879, 0.475, 0.7877, 0.475, 0.8066, 0.6626, 0.6998, 0.6752, 0.7124, 0.6619, 0.7274, 0.6476, 0.7131, 0.625, 0.7161, 0.625, 0.7839, 0.575, 0.7866, 0.575, 0.7134, 0.575, 0.7134, 0.575, 0.7866, 0.525, 0.7877, 0.525, 0.7123, 0.3248, 0.7124, 0.3374, 0.6998, 0.3453, 0.7061, 0.3311, 0.7203, 0.3311, 0.7203, 0.3453, 0.7061, 0.353, 0.7126, 0.3376, 0.728, 0.375, 0.7866, 0.375, 0.7134, 0.475, 0.7123, 0.475, 0.7877, 0.653, 0.6847, 0.6626, 0.6998, 0.6462, 0.7114, 0.6355, 0.6943, 0.625, 0.6943, 0.625, 0.7114, 0.575, 0.7121, 0.575, 0.6936, 0.575, 0.6936, 0.575, 0.7121, 0.525, 0.7123, 0.525, 0.6934, 0.3374, 0.6998, 0.347, 0.6847, 0.356, 0.689, 0.3453, 0.7061, 0.3453, 0.7061, 0.356, 0.689, 0.3649, 0.6936, 0.3533, 0.7121, 0.375, 0.7121, 0.375, 0.6936, 0.475, 0.6934, 0.475, 0.7123, 0.6471, 0.6678, 0.653, 0.6847, 0.6345, 0.6923, 0.6279, 0.6733, 0.625, 0.6733, 0.625, 0.6923, 0.575, 0.6931, 0.575, 0.6725, 0.575, 0.6725, 0.575, 0.6931, 0.525, 0.6934, 0.525, 0.6723, 0.347, 0.6847, 0.3529, 0.6678, 0.3627, 0.67, 0.356, 0.689, 0.356, 0.689, 0.3627, 0.67, 0.3724, 0.6725, 0.3652, 0.6931, 0.375, 0.6931, 0.375, 0.6725, 0.475, 0.6723, 0.475, 0.6934, 0.645, 0.6489, 0.6471, 0.6678, 0.6373, 0.67, 0.635, 0.6494, 0.635, 0.6494, 0.6373, 0.67, 0.575, 0.672, 0.575, 0.65, 0.575, 0.65, 0.575, 0.672, 0.525, 0.6723, 0.525, 0.65, 0.3529, 0.6678, 0.355, 0.6489, 0.365, 0.6494, 0.3627, 0.67, 0.3627, 0.67, 0.365, 0.6494, 0.425, 0.65, 0.425, 0.672, 0.425, 0.672, 0.425, 0.65, 0.475, 0.65, 0.475, 0.6723, 0.475, 0.1, 0.475, 0.15, 0.375, 0.1498, 0.375, 0.1002, 0.125, 0.6498, 0.125, 0.6002, 0.135, 0.6006, 0.135, 0.6494, 0.135, 0.6494, 0.135, 0.6006, 0.145, 0.6011, 0.145, 0.6489, 0.475, 0.35, 0.475, 0.4, 0.375, 0.3998, 0.375, 0.3502, 0.2252, 0.5, 0.2748, 0.5, 0.2744, 0.51, 0.2256, 0.51, 0.2256, 0.51, 0.2744, 0.51, 0.2739, 0.52, 0.2261, 0.52, 0.475, 0.6, 0.475, 0.65, 0.425, 0.65, 0.425, 0.6, 0.425, 0.6, 0.425, 0.65, 0.365, 0.6494, 0.365, 0.6006, 0.365, 0.6006, 0.365, 0.6494, 0.355, 0.6489, 0.355, 0.6011, 0.475, 0.85, 0.475, 0.9, 0.375, 0.8998, 0.375, 0.8502, 0.2748, 0.75, 0.2252, 0.75, 0.2256, 0.74, 0.2744, 0.74, 0.2744, 0.74, 0.2256, 0.74, 0.2261, 0.73, 0.2739, 0.73, 0.855, 0.6489, 0.855, 0.6011, 0.875, 0.6006, 0.875, 0.6494, 0.625, 0.1006, 0.625, 0.1494, 0.575, 0.1498, 0.575, 0.1002, 0.575, 0.1002, 0.575, 0.1498, 0.525, 0.15, 0.525, 0.1, 0.7261, 0.73, 0.7739, 0.73, 0.7744, 0.75, 0.7256, 0.75, 0.625, 0.8506, 0.625, 0.8994, 0.575, 0.8998, 0.575, 0.8502, 0.575, 0.8502, 0.575, 0.8998, 0.525, 0.9, 0.525, 0.85, 0.525, 0.65, 0.525, 0.6, 0.575, 0.6, 0.575, 0.65, 0.575, 0.65, 0.575, 0.6, 0.635, 0.6006, 0.635, 0.6494, 0.635, 0.6494, 0.635, 0.6006, 0.645, 0.6011, 0.645, 0.6489, 0.525, 0.4, 0.525, 0.35, 0.575, 0.3502, 0.575, 0.3998, 0.575, 0.3998, 0.575, 0.3502, 0.625, 0.3506, 0.625, 0.3994, 0.7256, 0.5, 0.7744, 0.5, 0.7739, 0.52, 0.7261, 0.52, 0.145, 0.6011, 0.1471, 0.5822, 0.153, 0.5653, 0.1626, 0.5502, 0.1752, 0.5376, 0.1903, 0.528, 0.2072, 0.5221, 0.2261, 0.52, 0.2739, 0.52, 0.2928, 0.5221, 0.3097, 0.528, 0.3248, 0.5376, 0.3374, 0.5502, 0.347, 0.5653, 0.3529, 0.5822, 0.355, 0.6011, 0.355, 0.6489, 0.3529, 0.6678, 0.347, 0.6847, 0.3374, 0.6998, 0.3248, 0.7124, 0.3097, 0.722, 0.2928, 0.7279, 0.2739, 0.73, 0.2261, 0.73, 0.2072, 0.7279, 0.1903, 0.722, 0.1752, 0.7124, 0.1626, 0.6998, 0.153, 0.6847, 0.1471, 0.6678, 0.145, 0.6489, 0.4875, 0.8063, 0.5125, 0.8062, 0.5125, 0.9438, 0.4875, 0.9438, 0.4875, 0.545, 0.5125, 0.545, 0.5125, 0.705, 0.4875, 0.705, 0.6812, 0.545, 0.8188, 0.545, 0.8188, 0.705, 0.6812, 0.705, 0.4875, 0.045, 0.5125, 0.045, 0.5125, 0.205, 0.4875, 0.205, 0.4875, 0.3063, 0.5125, 0.3063, 0.5125, 0.4437, 0.4875, 0.4438, 0.1813, 0.705, 0.1812, 0.7275, 0.1544, 0.7265, 0.1532, 0.705, 0.1812, 0.7275, 0.1812, 0.75, 0.1544, 0.75, 0.1544, 0.7265, 0.4875, 0.9438, 0.4875, 1.0, 0.375, 0.9706, 0.375, 0.9437, 0.4875, 0.0, 0.4875, 0.02253, 0.375, 0.02348, 0.375, 0.0, 0.4875, 0.045, 0.375, 0.045, 0.375, 0.02348, 0.4875, 0.02253, 0.125, 0.705, 0.1532, 0.705, 0.1544, 0.7265, 0.125, 0.7265, 0.1544, 0.7265, 0.1544, 0.75, 0.125, 0.7265, 0.5125, 0.9438, 0.5687, 0.9437, 0.5663, 1.0, 0.5125, 1.0, 0.5687, 0.9437, 0.625, 0.9438, 0.625, 1.0, 0.5663, 1.0, 0.8188, 0.705, 0.875, 0.705, 0.875, 0.7265, 0.8188, 0.75, 0.625, 0.045, 0.5687, 0.045, 0.5663, 0.02348, 0.625, 0.02348, 0.5125, 0.045, 0.5125, 0.02253, 0.5663, 0.02348, 0.5687, 0.045, 0.5125, 0.02253, 0.5125, 0.0, 0.5663, 0.0, 0.5663, 0.02348, 0.5663, 0.0, 0.625, 0.02348, 0.5663, 0.02348, 0.1813, 0.545, 0.1532, 0.545, 0.1544, 0.5235, 0.1812, 0.5225, 0.1532, 0.545, 0.125, 0.545, 0.125, 0.5235, 0.1544, 0.5235, 0.4875, 0.205, 0.4875, 0.2275, 0.375, 0.2265, 0.375, 0.205, 0.4875, 0.2275, 0.4875, 0.2782, 0.375, 0.2794, 0.375, 0.2265, 0.4875, 0.3063, 0.375, 0.3062, 0.375, 0.2794, 0.4875, 0.2782, 0.1813, 0.5, 0.1812, 0.5225, 0.1544, 0.5235, 0.1544, 0.5, 0.1544, 0.5235, 0.125, 0.5235, 0.1544, 0.5, 0.8188, 0.545, 0.8188, 0.5, 0.875, 0.5235, 0.875, 0.545, 0.625, 0.3063, 0.5687, 0.3063, 0.5663, 0.2794, 0.625, 0.25, 0.5125, 0.3063, 0.5125, 0.2782, 0.5663, 0.2794, 0.5687, 0.3063, 0.5125, 0.2782, 0.5125, 0.2275, 0.5663, 0.2265, 0.5663, 0.2794, 0.5125, 0.205, 0.5687, 0.205, 0.5663, 0.2265, 0.5125, 0.2275, 0.5687, 0.205, 0.625, 0.205, 0.625, 0.2265, 0.5663, 0.2265, 0.625, 0.2265, 0.5663, 0.2381, 0.5663, 0.2265, 0.3187, 0.705, 0.3468, 0.705, 0.3456, 0.7265, 0.3187, 0.7275, 0.3468, 0.705, 0.4313, 0.705, 0.4337, 0.7265, 0.3456, 0.7265, 0.4875, 0.705, 0.4875, 0.7275, 0.4337, 0.7265, 0.4313, 0.705, 0.4875, 0.7275, 0.4875, 0.7782, 0.375, 0.7794, 0.4337, 0.7265, 0.4875, 0.8063, 0.375, 0.8062, 0.375, 0.7794, 0.4875, 0.7782, 0.3187, 0.75, 0.3187, 0.7275, 0.3456, 0.7265, 0.3456, 0.75, 0.3456, 0.7265, 0.3602, 0.7265, 0.3456, 0.75, 0.6812, 0.705, 0.6812, 0.75, 0.6544, 0.75, 0.6532, 0.705, 0.625, 0.8062, 0.5687, 0.8063, 0.5663, 0.7794, 0.625, 0.7794, 0.5125, 0.8062, 0.5125, 0.7782, 0.5663, 0.7794, 0.5687, 0.8063, 0.5125, 0.7782, 0.5125, 0.7275, 0.5663, 0.7265, 0.5663, 0.7794, 0.5125, 0.705, 0.5687, 0.705, 0.5663, 0.7265, 0.5125, 0.7275, 0.5687, 0.705, 0.6532, 0.705, 0.6544, 0.75, 0.5663, 0.7265, 0.625, 0.7794, 0.5663, 0.7794, 0.5663, 0.7648, 0.3187, 0.545, 0.3187, 0.5225, 0.3456, 0.5235, 0.3468, 0.545, 0.3187, 0.5225, 0.3187, 0.5, 0.3456, 0.5, 0.3456, 0.5235, 0.4875, 0.4438, 0.4875, 0.4718, 0.375, 0.4706, 0.375, 0.4437, 0.4875, 0.4718, 0.4875, 0.5225, 0.4337, 0.5235, 0.375, 0.4706, 0.4875, 0.545, 0.4313, 0.545, 0.4337, 0.5235, 0.4875, 0.5225, 0.4313, 0.545, 0.3468, 0.545, 0.3456, 0.5235, 0.4337, 0.5235, 0.3456, 0.5235, 0.3456, 0.5, 0.3602, 0.5235, 0.6812, 0.545, 0.6532, 0.545, 0.6544, 0.5, 0.6812, 0.5, 0.6532, 0.545, 0.5687, 0.545, 0.5663, 0.5235, 0.6544, 0.5, 0.5125, 0.545, 0.5125, 0.5225, 0.5663, 0.5235, 0.5687, 0.545, 0.5125, 0.5225, 0.5125, 0.4718, 0.5663, 0.4706, 0.5663, 0.5235, 0.5125, 0.4437, 0.5687, 0.4437, 0.5663, 0.4706, 0.5125, 0.4718, 0.5687, 0.4437, 0.625, 0.4438, 0.625, 0.4706, 0.5663, 0.4706, 0.625, 0.4706, 0.5663, 0.4852, 0.5663, 0.4706, 0.1813, 0.545, 0.1813, 0.705, 0.1532, 0.705, 0.1532, 0.545, 0.1532, 0.545, 0.1532, 0.705, 0.125, 0.705, 0.125, 0.545, 0.375, 0.205, 0.375, 0.045, 0.4875, 0.045, 0.4875, 0.205, 0.4875, 0.9438, 0.5125, 0.9438, 0.5125, 1.0, 0.4875, 1.0, 0.4875, 0.0, 0.5125, 0.0, 0.5125, 0.02253, 0.4875, 0.02253, 0.4875, 0.02253, 0.5125, 0.02253, 0.5125, 0.045, 0.4875, 0.045, 0.8188, 0.705, 0.8188, 0.545, 0.875, 0.545, 0.875, 0.705, 0.625, 0.045, 0.625, 0.205, 0.5687, 0.205, 0.5687, 0.045, 0.5687, 0.045, 0.5687, 0.205, 0.5125, 0.205, 0.5125, 0.045, 0.5125, 0.3063, 0.4875, 0.3063, 0.4875, 0.2782, 0.5125, 0.2782, 0.5125, 0.2782, 0.4875, 0.2782, 0.4875, 0.2275, 0.5125, 0.2275, 0.5125, 0.2275, 0.4875, 0.2275, 0.4875, 0.205, 0.5125, 0.205, 0.3187, 0.545, 0.1813, 0.545, 0.1812, 0.5225, 0.3187, 0.5225, 0.3187, 0.5225, 0.1812, 0.5225, 0.1813, 0.5, 0.3187, 0.5, 0.375, 0.4437, 0.375, 0.3062, 0.4875, 0.3063, 0.4875, 0.4438, 0.8188, 0.545, 0.6812, 0.545, 0.6812, 0.5, 0.8188, 0.5, 0.625, 0.3063, 0.625, 0.4438, 0.5687, 0.4437, 0.5687, 0.3063, 0.5687, 0.3063, 0.5687, 0.4437, 0.5125, 0.4437, 0.5125, 0.3063, 0.5125, 0.545, 0.4875, 0.545, 0.4875, 0.5225, 0.5125, 0.5225, 0.5125, 0.5225, 0.4875, 0.5225, 0.4875, 0.4718, 0.5125, 0.4718, 0.5125, 0.4718, 0.4875, 0.4718, 0.4875, 0.4438, 0.5125, 0.4437, 0.3187, 0.705, 0.3187, 0.545, 0.3468, 0.545, 0.3468, 0.705, 0.3468, 0.705, 0.3468, 0.545, 0.4313, 0.545, 0.4313, 0.705, 0.4313, 0.705, 0.4313, 0.545, 0.4875, 0.545, 0.4875, 0.705, 0.6812, 0.545, 0.6812, 0.705, 0.6532, 0.705, 0.6532, 0.545, 0.6532, 0.545, 0.6532, 0.705, 0.5687, 0.705, 0.5687, 0.545, 0.5687, 0.545, 0.5687, 0.705, 0.5125, 0.705, 0.5125, 0.545, 0.5125, 0.8062, 0.4875, 0.8063, 0.4875, 0.7782, 0.5125, 0.7782, 0.5125, 0.7782, 0.4875, 0.7782, 0.4875, 0.7275, 0.5125, 0.7275, 0.5125, 0.7275, 0.4875, 0.7275, 0.4875, 0.705, 0.5125, 0.705, 0.1813, 0.705, 0.3187, 0.705, 0.3187, 0.7275, 0.1812, 0.7275, 0.1812, 0.7275, 0.3187, 0.7275, 0.3187, 0.75, 0.1812, 0.75, 0.375, 0.9437, 0.375, 0.8062, 0.4875, 0.8063, 0.4875, 0.9438, 0.6812, 0.705, 0.8188, 0.705, 0.8188, 0.75, 0.6812, 0.75, 0.625, 0.8062, 0.625, 0.9438, 0.5687, 0.9437, 0.5687, 0.8063, 0.5687, 0.8063, 0.5687, 0.9437, 0.5125, 0.9438, 0.5125, 0.8062, 0.1813, 0.545, 0.3187, 0.545, 0.3187, 0.705, 0.1813, 0.705])
me_cube_004.materials.append(mat_plattform)
me_cube_004.materials.append(mat_underbody)
me_cube_004.update()

# ---- objects
ob_plattform = bpy.data.objects.new('Plattform', me_cube_004)

# ---- transforms, parenting, visibility, modifiers, constraints
ob_plattform.location = (-0.0221, 0.02814, 3.304)
ob_plattform.scale = (0.9003, 1.112, 1.112)
_vg = ob_plattform.vertex_groups.new(name='Corners')
_m = ob_plattform.modifiers.new('Auto Smooth', 'NODES')
_m.node_group = ng_auto_smooth
_gi = [s.identifier for s in ng_auto_smooth.interface.items_tree if s.item_type == 'SOCKET' and s.in_out == 'INPUT']
_m[_gi[1]] = 1.047  # Angle

# ---- collection membership
col_robot_underbody.objects.link(ob_plattform)

# ---- scene / render settings (as saved in the file)
scene.frame_start = 1; scene.frame_end = 250; scene.frame_set(1)
scene.render.engine = 'BLENDER_EEVEE_NEXT'
scene.cycles.sampling_pattern = 'TABULATED_SOBOL'
scene.cycles.use_light_tree = False
scene.view_settings.view_transform = 'Filmic'
bpy.context.view_layer.update()

# ---- added for rendering (the .blend has no active camera and no usable light): camera, sun
cam_auto = bpy.data.cameras.new('AutoCamera')
cam_auto.lens = 50.0
cam_auto.sensor_width = 36.0
cam_auto.clip_end = 1000.0
ob_auto_camera = bpy.data.objects.new('AutoCamera', cam_auto)
scene.collection.objects.link(ob_auto_camera)
ob_auto_camera.location = (6.92306, -8.30606, 8.27895)
ob_auto_camera.rotation_euler = (1.09748, -7.21219e-08, 0.694738)
scene.camera = ob_auto_camera
light_auto_sun = bpy.data.lights.new('AutoSun', 'SUN')
light_auto_sun.energy = 3.0
light_auto_sun.angle = 0.0523599
ob_auto_sun = bpy.data.objects.new('AutoSun', light_auto_sun)
scene.collection.objects.link(ob_auto_sun)
ob_auto_sun.rotation_euler = (0.872665, 0.174533, 0.523599)
bpy.context.view_layer.update()
